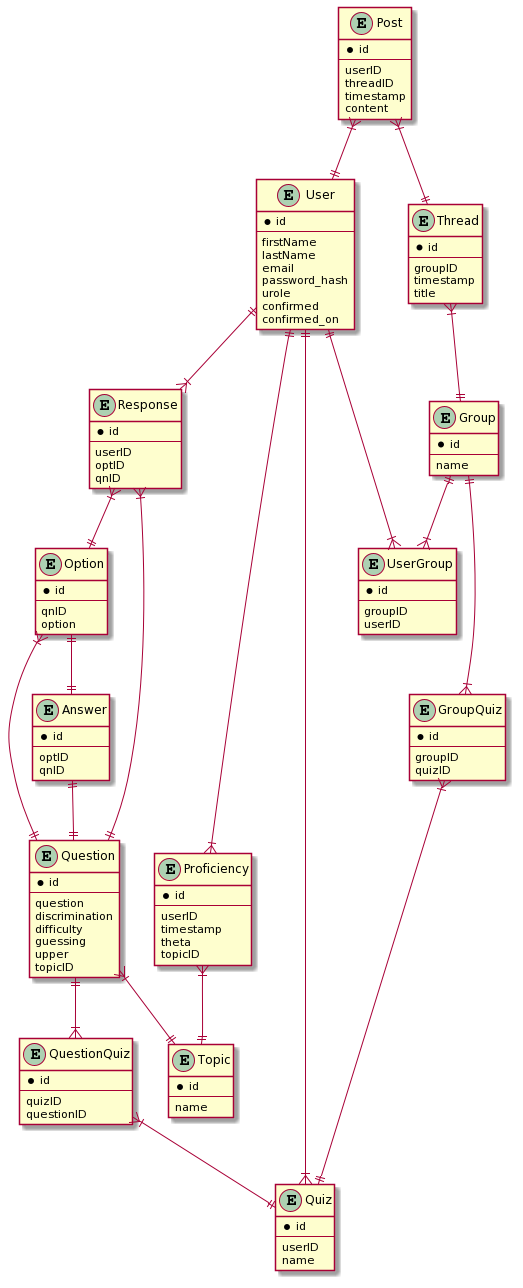

The diagram above was rendered by PlantUML. Its source (embedded in the PNG):
@startuml
' avoid problems with angled crows feet
' skinparam linetype ortho

entity User {
*id
--
firstName
lastName
email
password_hash
urole
confirmed
confirmed_on
}

entity Response {
*id
--
userID
optID
qnID
}

entity Question {
*id
--
question
discrimination
difficulty
guessing
upper
topicID
}

entity Option {
*id
--
qnID
option
}

entity Answer {
*id
--
optID
qnID
}

entity Thread {
*id
--
groupID
timestamp
title
}

entity Post {
*id
--
userID
threadID
timestamp
content
}

entity Group {
*id
--
name
}

entity UserGroup {
*id
--
groupID
userID
}

entity Proficiency {
*id
--
userID
timestamp
theta
topicID
}

entity Quiz {
*id
--
userID
name
}

entity GroupQuiz {
*id
--
groupID
quizID
}

entity QuestionQuiz {
*id
--
quizID
questionID
}

entity Topic {
*id
--
name
}

User ||--|{ Response

Response }|--|| Option
Response }|--|| Question
Option }|--|| Question
Answer ||--|| Question
Option ||--|| Answer


User ||--|{ UserGroup
Group ||--|{ UserGroup
Thread }|--|| Group
Post }|--|| Thread
Post }|--|| User
User ||--|{ Proficiency

Quiz }|--|| User
Question ||--|{ QuestionQuiz
QuestionQuiz }|--|| Quiz
Question }|--|| Topic
Proficiency }|--|| Topic

Group ||--|{ GroupQuiz
GroupQuiz }|--|| Quiz
@enduml